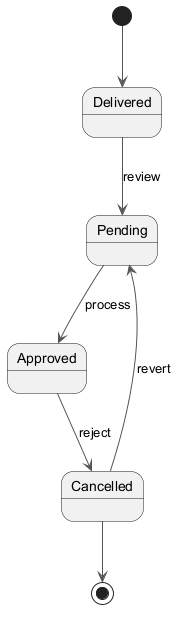

The diagram above was rendered by PlantUML. Its source (embedded in the PNG):
@startuml
skinparam backgroundColor #FFFFFF
skinparam classBackgroundColor #E8F4FA
skinparam classBorderColor #2C7DA0
skinparam ArrowColor #555555
[*] --> Delivered
Delivered --> Pending : review
Pending --> Approved : process
Approved --> Cancelled : reject
Cancelled --> Pending : revert
Cancelled --> [*]
@enduml